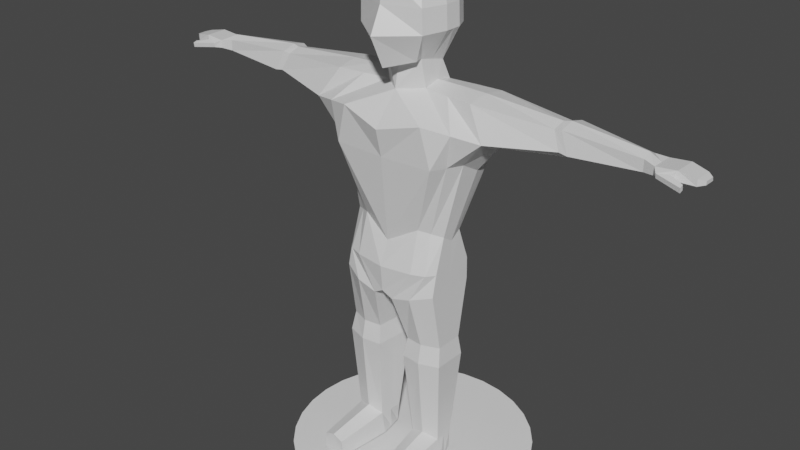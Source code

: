 # Source: worker2.blend  (saved by Blender 2.93.21; exported with 4.5.12 LTS)
import bpy
from mathutils import Matrix  # noqa: F401  (used for matrix-valued properties, if any)

bpy.ops.wm.read_factory_settings(use_empty=True)
scene = bpy.context.scene
scene.name = 'Scene'

# ---- collections
col_collection = bpy.data.collections.new('Collection'); scene.collection.children.link(col_collection)

# ---- materials (node trees are filled in below, after node groups)
mat_material = bpy.data.materials.new('Material')
mat_material.alpha_threshold = 0.0
mat_material.use_transparent_shadow = False
mat_material.line_color = (0.0, 0.0, 0.0, 1.0)

# ---- material node trees
mat_material.use_nodes = True; mat_material.node_tree.nodes.clear()
_N = mat_material.node_tree.nodes; _L = mat_material.node_tree.links
n0 = _N.new('ShaderNodeOutputMaterial'); n0.name = 'Material Output'; n0.location = (300, 300)
n1 = _N.new('ShaderNodeBsdfPrincipled'); n1.name = 'Principled BSDF'; n1.location = (10, 300)
n1.distribution = 'GGX'
n1.subsurface_method = 'BURLEY'
n1.inputs[2].default_value = 0.4
n1.inputs[3].default_value = 1.45
n1.inputs[27].default_value = (0.0, 0.0, 0.0, 1.0)
n1.inputs[28].default_value = 1.0
_L.new(n1.outputs[0], n0.inputs[0])
n0.is_active_output = True

# ---- world
world_world = bpy.data.worlds.new('World'); scene.world = world_world
world_world.use_nodes = True; world_world.node_tree.nodes.clear()
_N = world_world.node_tree.nodes; _L = world_world.node_tree.links
n0 = _N.new('ShaderNodeOutputWorld'); n0.name = 'World Output'; n0.location = (300, 300)
n1 = _N.new('ShaderNodeBackground'); n1.name = 'Background'; n1.location = (10, 300)
n1.inputs[0].default_value = (0.05088, 0.05088, 0.05088, 1.0)
_L.new(n1.outputs[0], n0.inputs[0])
n0.is_active_output = True
world_world.color = (0.05088, 0.05088, 0.05088)
world_world.use_sun_shadow = False
world_world.sun_shadow_jitter_overblur = 0.0

# ---- meshes
me_cube = bpy.data.meshes.new('Cube')
me_cube.from_pydata([(0.7265, 0.5872, 12.96), (0.5783, 0.4949, 11.25), (0.7073, -0.6726, 12.95), (0.5591, -0.6449, 11.04), (0.0, 0.6542, 11.22), (0.0, -1.173, 13.13), (0.0, -1.145, 10.91), (0.0, 0.8005, 13.0), (0.8747, 0.5872, 12.33), (0.8975, 0.5872, 11.75), (0.8555, -0.8553, 12.34), (0.8783, -0.8442, 11.74), (0.0, -1.216, 12.36), (0.0, -1.533, 11.72), (0.0, 0.9404, 12.38), (0.0, 0.9206, 11.75), (0.8931, 0.2214, 13.13), (0.8931, -0.2214, 13.13), (0.4977, -0.4114, 11.04), (0.5618, 0.2906, 10.88), (0.0, 0.2214, 13.35), (0.0, -0.2214, 13.35), (0.0, 0.384, 10.88), (0.0, -0.5905, 11.0), (1.064, 0.2214, 11.75), (1.064, -0.2214, 11.75), (1.041, 0.2214, 12.33), (1.041, -0.2214, 12.33), (0.5794, 0.5516, 10.35), (0.0, 0.8204, 10.3), (0.0, -0.7095, 10.31), (0.5448, -0.285, 10.33), (1.0, 0.9617, 9.562), (0.0, 1.03, 9.529), (0.0, -1.398, 9.536), (1.109, -1.217, 9.817), (1.903, -0.4724, 10.34), (1.957, 0.669, 10.34), (2.409, -0.7011, 9.571), (2.465, 0.7619, 9.576), (0.6587, 0.5783, 5.993), (0.0, 0.6984, 5.977), (0.0, -1.271, 5.981), (0.804, -1.143, 5.984), (1.323, -0.8038, 5.993), (1.34, 0.3807, 6.002), (0.0, -1.222, 8.81), (1.366, -1.165, 8.816), (1.764, -0.4495, 8.835), (1.038, 0.787, 8.835), (0.0, 0.8551, 8.802), (1.799, 0.5897, 8.854), (5.997, -0.1767, 10.09), (6.009, 0.2362, 10.09), (5.997, -0.1767, 9.808), (6.009, 0.2713, 9.815), (4.1, 0.5703, 10.21), (3.911, 0.4833, 10.18), (4.104, 0.5388, 9.736), (4.32, 0.6319, 9.706), (4.069, -0.1764, 10.2), (3.883, -0.1695, 10.17), (4.288, -0.2704, 9.699), (4.077, -0.2615, 9.731), (6.28, -0.2743, 10.05), (6.298, 0.3098, 10.05), (6.28, -0.2743, 9.847), (6.298, 0.3596, 9.852), (6.779, -0.2796, 10.1), (6.796, 0.3045, 10.1), (6.713, -0.3464, 9.893), (6.73, 0.2875, 9.898), (7.19, -0.243, 10.03), (7.204, 0.2138, 10.03), (7.19, -0.243, 9.868), (7.204, 0.2528, 9.872), (6.391, -0.4339, 9.989), (6.4, -0.422, 9.877), (6.673, -0.3693, 10.02), (6.682, -0.3575, 9.905), (7.016, -0.6022, 9.917), (7.016, -0.5836, 9.796), (7.016, -0.5008, 9.948), (7.016, -0.4822, 9.826), (7.332, -0.1412, 9.991), (7.339, 0.1127, 9.993), (7.332, -0.1412, 9.903), (7.339, 0.1344, 9.905), (0.0, -1.006, 6.593), (0.785, -0.8425, 7.035), (0.5231, 0.3626, 7.042), (1.308, -0.5152, 6.882), (0.0, 0.3885, 6.87), (1.321, 0.06401, 6.89), (0.0, 0.4342, 5.018), (0.0, 0.4255, 5.286), (0.0, -1.21, 5.29), (0.2698, -1.182, 5.137), (1.33, -0.9352, 5.431), (1.347, 0.3833, 5.44), (1.373, -0.5593, 0.4234), (1.199, 0.01201, 0.4276), (0.5731, 0.04505, 0.4244), (0.4765, -0.587, 0.4183), (1.443, 0.1117, 3.42), (1.377, 0.06069, 3.916), (0.3357, 0.1289, 3.91), (0.2667, 0.1888, 3.413), (0.3946, -0.8833, 3.405), (0.4489, -0.7847, 3.903), (1.365, -0.67, 3.91), (1.43, -0.7712, 3.413), (1.312, -0.116, 1.073), (1.302, -0.6049, 1.067), (0.4305, -0.05825, 1.067), (0.5262, -0.6508, 1.061), (0.6499, -2.039, 0.4106), (1.305, -2.019, 0.4143), (1.252, -2.052, 0.8841), (0.6863, -2.085, 0.88), (1.224, -0.3787, 10.33), (1.268, 0.6103, 10.35), (1.733, 0.8618, 9.569), (1.759, -0.9591, 9.694), (1.212, 0.5297, 5.997), (1.15, -1.009, 5.988), (1.419, 0.6884, 8.845), (1.565, -0.8071, 8.825), (0.9909, 0.2032, 6.966), (1.047, -0.6789, 6.958), (0.7297, 0.2617, 5.229), (0.7999, -1.175, 5.284), (0.8861, 0.1916, 0.426), (0.925, -0.5732, 0.4209), (0.9121, -0.9437, 3.409), (0.9069, -0.8438, 3.906), (0.8549, 0.3133, 3.417), (0.8562, 0.2578, 3.913), (0.8711, 0.07595, 1.07), (0.9139, -0.7443, 1.212), (0.9773, -2.029, 0.4125), (0.9693, -2.069, 0.99), (0.8931, 4.47e-08, 13.13), (0.5297, -0.0604, 10.96), (0.0, 1.49e-08, 13.35), (1.064, 1.49e-08, 11.75), (1.041, 1.49e-08, 12.33), (0.5621, 0.1333, 10.44), (1.93, 0.09829, 10.43), (2.437, 0.03043, 9.33), (1.332, -0.2785, 5.807), (1.782, 0.07009, 8.547), (6.003, 0.02974, 10.19), (6.003, 0.04733, 9.704), (4.304, 0.1807, 9.595), (4.09, 0.1386, 9.49), (4.084, 0.197, 10.3), (3.897, 0.1569, 10.27), (6.289, 0.01778, 10.05), (6.289, 0.04267, 9.742), (6.788, 0.01241, 10.1), (6.722, -0.02944, 9.896), (7.197, -0.01456, 10.03), (7.197, 0.004909, 9.87), (7.336, -0.01427, 9.992), (7.336, -0.003444, 9.904), (1.315, -0.2256, 6.695), (1.338, -0.2759, 5.436), (0.0, -0.3497, 5.288), (0.1913, -0.3522, 5.078), (1.286, -0.2737, 0.4255), (0.5248, -0.271, 0.4214), (0.3307, -0.3473, 3.409), (0.3923, -0.3279, 3.906), (1.436, -0.3297, 3.417), (1.371, -0.3046, 3.913), (1.307, -0.3605, 1.07), (0.4784, -0.3545, 1.064), (0.9055, -0.2723, 0.4234), (1.246, 0.1158, 10.44)], [], [(23, 18, 3, 6), (27, 17, 2, 10), (14, 7, 0, 8), (17, 21, 5, 2), (10, 2, 5, 12), (3, 11, 13, 6), (11, 10, 12, 13), (4, 15, 9, 1), (15, 14, 8, 9), (18, 25, 11, 3), (25, 27, 10, 11), (9, 8, 26, 24), (145, 146, 27, 25), (1, 9, 24, 19), (143, 145, 25, 18), (0, 7, 20, 16), (142, 144, 21, 17), (8, 0, 16, 26), (146, 142, 17, 27), (4, 1, 19, 22), (18, 23, 30, 31), (22, 19, 28, 29), (143, 18, 31, 147), (179, 120, 36, 148), (30, 31, 35, 34), (29, 28, 32, 33), (148, 36, 61, 157), (122, 121, 37, 39), (120, 123, 38, 36), (129, 89, 43, 125), (125, 43, 97, 131), (92, 90, 40, 41), (166, 91, 44, 150), (89, 88, 42, 43), (128, 93, 45, 124), (122, 39, 51, 126), (35, 34, 46, 47), (149, 38, 48, 151), (33, 32, 49, 50), (123, 35, 47, 127), (52, 54, 66, 64), (39, 37, 57, 58), (36, 38, 63, 61), (60, 62, 54, 52), (154, 59, 55, 153), (149, 39, 58, 155), (59, 56, 53, 55), (154, 62, 63, 155), (62, 60, 61, 63), (156, 56, 57, 157), (56, 59, 58, 57), (156, 60, 52, 152), (67, 65, 69, 71), (153, 55, 67, 159), (55, 53, 65, 67), (152, 52, 64, 158), (68, 70, 74, 72), (158, 64, 68, 160), (66, 70, 79, 77), (159, 67, 71, 161), (72, 74, 86, 84), (161, 71, 75, 163), (71, 69, 73, 75), (160, 68, 72, 162), (78, 76, 80, 82), (70, 68, 78, 79), (64, 66, 77, 76), (68, 64, 76, 78), (80, 81, 83, 82), (76, 77, 81, 80), (77, 79, 83, 81), (79, 78, 82, 83), (164, 84, 86, 165), (163, 75, 87, 165), (75, 73, 85, 87), (162, 72, 84, 164), (126, 51, 93, 128), (47, 46, 88, 89), (151, 48, 91, 166), (50, 49, 90, 92), (127, 47, 89, 129), (167, 98, 110, 175), (150, 44, 98, 167), (41, 40, 94, 95), (124, 45, 99, 130), (43, 42, 96, 97), (168, 95, 94, 169), (178, 132, 101, 170), (131, 97, 109, 135), (130, 99, 105, 137), (100, 113, 118, 117), (177, 114, 102, 171), (169, 94, 106, 173), (138, 112, 101, 132), (172, 108, 109, 173), (174, 104, 105, 175), (134, 111, 110, 135), (136, 107, 106, 137), (176, 113, 100, 170), (174, 111, 113, 176), (136, 104, 112, 138), (172, 107, 114, 177), (134, 108, 115, 139), (141, 119, 116, 140), (133, 100, 117, 140), (139, 115, 119, 141), (115, 103, 116, 119), (113, 139, 141, 118), (103, 133, 140, 116), (118, 141, 140, 117), (111, 134, 139, 113), (107, 136, 138, 114), (104, 136, 137, 105), (108, 134, 135, 109), (114, 138, 132, 102), (94, 130, 137, 106), (98, 131, 135, 110), (171, 102, 132, 178), (40, 124, 130, 94), (48, 127, 129, 91), (49, 126, 128, 90), (38, 123, 127, 48), (32, 122, 126, 49), (90, 128, 124, 40), (44, 125, 131, 98), (91, 129, 125, 44), (31, 35, 123, 120), (32, 28, 121, 122), (147, 31, 120, 179), (28, 147, 179, 121), (103, 171, 178, 133), (108, 172, 177, 115), (104, 174, 176, 112), (112, 176, 170, 101), (111, 174, 175, 110), (107, 172, 173, 106), (97, 169, 173, 109), (115, 177, 171, 103), (133, 178, 170, 100), (96, 168, 169, 97), (45, 150, 167, 99), (99, 167, 175, 105), (51, 151, 166, 93), (73, 162, 164, 85), (74, 163, 165, 86), (85, 164, 165, 87), (69, 160, 162, 73), (70, 161, 163, 74), (66, 159, 161, 70), (65, 158, 160, 69), (53, 152, 158, 65), (54, 153, 159, 66), (56, 156, 152, 53), (60, 156, 157, 61), (59, 154, 155, 58), (38, 149, 155, 63), (62, 154, 153, 54), (39, 149, 151, 51), (93, 166, 150, 45), (37, 148, 157, 57), (121, 179, 148, 37), (19, 143, 147, 28), (26, 16, 142, 146), (16, 20, 144, 142), (19, 24, 145, 143), (24, 26, 146, 145)])
_uv = me_cube.uv_layers.new(name='UVMap')
_uv.uv.foreach_set('vector', [0.25, 0.6667, 0.375, 0.6667, 0.375, 0.75, 0.25, 0.75, 0.5417, 0.6667, 0.625, 0.6667, 0.625, 0.75, 0.5417, 0.75, 0.5417, 0.375, 0.625, 0.375, 0.625, 0.5, 0.5417, 0.5, 0.625, 0.6667, 0.75, 0.6667, 0.75, 0.75, 0.625, 0.75, 0.5417, 0.75, 0.625, 0.75, 0.625, 0.875, 0.5417, 0.875, 0.375, 0.75, 0.4583, 0.75, 0.4583, 0.875, 0.375, 0.875, 0.4583, 0.75, 0.5417, 0.75, 0.5417, 0.875, 0.4583, 0.875, 0.375, 0.375, 0.4583, 0.375, 0.4583, 0.5, 0.375, 0.5, 0.4583, 0.375, 0.5417, 0.375, 0.5417, 0.5, 0.4583, 0.5, 0.375, 0.6667, 0.4583, 0.6667, 0.4583, 0.75, 0.375, 0.75, 0.4583, 0.6667, 0.5417, 0.6667, 0.5417, 0.75, 0.4583, 0.75, 0.4583, 0.5, 0.5417, 0.5, 0.5417, 0.5833, 0.4583, 0.5833, 0.4583, 0.625, 0.5417, 0.625, 0.5417, 0.6667, 0.4583, 0.6667, 0.375, 0.5, 0.4583, 0.5, 0.4583, 0.5833, 0.375, 0.5833, 0.375, 0.625, 0.4583, 0.625, 0.4583, 0.6667, 0.375, 0.6667, 0.625, 0.5, 0.75, 0.5, 0.75, 0.5833, 0.625, 0.5833, 0.625, 0.625, 0.75, 0.625, 0.75, 0.6667, 0.625, 0.6667, 0.5417, 0.5, 0.625, 0.5, 0.625, 0.5833, 0.5417, 0.5833, 0.5417, 0.625, 0.625, 0.625, 0.625, 0.6667, 0.5417, 0.6667, 0.25, 0.5, 0.375, 0.5, 0.375, 0.5833, 0.25, 0.5833, 0.375, 0.6667, 0.25, 0.6667, 0.25, 0.6667, 0.375, 0.6667, 0.25, 0.5833, 0.375, 0.5833, 0.375, 0.5833, 0.25, 0.5833, 0.375, 0.625, 0.375, 0.6667, 0.375, 0.6667, 0.375, 0.625, 0.375, 0.625, 0.375, 0.6667, 0.375, 0.6667, 0.375, 0.625, 0.25, 0.6667, 0.375, 0.6667, 0.375, 0.6667, 0.25, 0.6667, 0.25, 0.5833, 0.375, 0.5833, 0.375, 0.5833, 0.25, 0.5833, 0.375, 0.625, 0.375, 0.6667, 0.375, 0.6667, 0.375, 0.625, 0.375, 0.5833, 0.375, 0.5833, 0.375, 0.5833, 0.375, 0.5833, 0.375, 0.6667, 0.375, 0.6667, 0.375, 0.6667, 0.375, 0.6667, 0.375, 0.6667, 0.375, 0.6667, 0.375, 0.6667, 0.375, 0.6667, 0.375, 0.6667, 0.375, 0.6667, 0.375, 0.6667, 0.375, 0.6667, 0.25, 0.5833, 0.375, 0.5833, 0.375, 0.5833, 0.25, 0.5833, 0.375, 0.625, 0.375, 0.6667, 0.375, 0.6667, 0.375, 0.625, 0.375, 0.6667, 0.25, 0.6667, 0.25, 0.6667, 0.375, 0.6667, 0.375, 0.5833, 0.375, 0.5833, 0.375, 0.5833, 0.375, 0.5833, 0.375, 0.5833, 0.375, 0.5833, 0.375, 0.5833, 0.375, 0.5833, 0.375, 0.6667, 0.25, 0.6667, 0.25, 0.6667, 0.375, 0.6667, 0.375, 0.625, 0.375, 0.6667, 0.375, 0.6667, 0.375, 0.625, 0.25, 0.5833, 0.375, 0.5833, 0.375, 0.5833, 0.25, 0.5833, 0.375, 0.6667, 0.375, 0.6667, 0.375, 0.6667, 0.375, 0.6667, 0.375, 0.6667, 0.375, 0.6667, 0.375, 0.6667, 0.375, 0.6667, 0.375, 0.5833, 0.375, 0.5833, 0.375, 0.5833, 0.375, 0.5833, 0.375, 0.6667, 0.375, 0.6667, 0.375, 0.6667, 0.375, 0.6667, 0.375, 0.6667, 0.375, 0.6667, 0.375, 0.6667, 0.375, 0.6667, 0.375, 0.625, 0.375, 0.5833, 0.375, 0.5833, 0.375, 0.625, 0.375, 0.625, 0.375, 0.5833, 0.375, 0.5833, 0.375, 0.625, 0.375, 0.5833, 0.375, 0.5833, 0.375, 0.5833, 0.375, 0.5833, 0.375, 0.625, 0.375, 0.6667, 0.375, 0.6667, 0.375, 0.625, 0.375, 0.6667, 0.375, 0.6667, 0.375, 0.6667, 0.375, 0.6667, 0.375, 0.625, 0.375, 0.5833, 0.375, 0.5833, 0.375, 0.625, 0.375, 0.5833, 0.375, 0.5833, 0.375, 0.5833, 0.375, 0.5833, 0.375, 0.625, 0.375, 0.6667, 0.375, 0.6667, 0.375, 0.625, 0.375, 0.5833, 0.375, 0.5833, 0.375, 0.5833, 0.375, 0.5833, 0.375, 0.625, 0.375, 0.5833, 0.375, 0.5833, 0.375, 0.625, 0.375, 0.5833, 0.375, 0.5833, 0.375, 0.5833, 0.375, 0.5833, 0.375, 0.625, 0.375, 0.6667, 0.375, 0.6667, 0.375, 0.625, 0.375, 0.6667, 0.375, 0.6667, 0.375, 0.6667, 0.375, 0.6667, 0.375, 0.625, 0.375, 0.6667, 0.375, 0.6667, 0.375, 0.625, 0.375, 0.6667, 0.375, 0.6667, 0.375, 0.6667, 0.375, 0.6667, 0.375, 0.625, 0.375, 0.5833, 0.375, 0.5833, 0.375, 0.625, 0.375, 0.6667, 0.375, 0.6667, 0.375, 0.6667, 0.375, 0.6667, 0.375, 0.625, 0.375, 0.5833, 0.375, 0.5833, 0.375, 0.625, 0.375, 0.5833, 0.375, 0.5833, 0.375, 0.5833, 0.375, 0.5833, 0.375, 0.625, 0.375, 0.6667, 0.375, 0.6667, 0.375, 0.625, 0.375, 0.6667, 0.375, 0.6667, 0.375, 0.6667, 0.375, 0.6667, 0.375, 0.6667, 0.375, 0.6667, 0.375, 0.6667, 0.375, 0.6667, 0.375, 0.6667, 0.375, 0.6667, 0.375, 0.6667, 0.375, 0.6667, 0.375, 0.6667, 0.375, 0.6667, 0.375, 0.6667, 0.375, 0.6667, 0.375, 0.6667, 0.375, 0.6667, 0.375, 0.6667, 0.375, 0.6667, 0.375, 0.6667, 0.375, 0.6667, 0.375, 0.6667, 0.375, 0.6667, 0.375, 0.6667, 0.375, 0.6667, 0.375, 0.6667, 0.375, 0.6667, 0.375, 0.6667, 0.375, 0.6667, 0.375, 0.6667, 0.375, 0.6667, 0.375, 0.625, 0.375, 0.6667, 0.375, 0.6667, 0.375, 0.625, 0.375, 0.625, 0.375, 0.5833, 0.375, 0.5833, 0.375, 0.625, 0.375, 0.5833, 0.375, 0.5833, 0.375, 0.5833, 0.375, 0.5833, 0.375, 0.625, 0.375, 0.6667, 0.375, 0.6667, 0.375, 0.625, 0.375, 0.5833, 0.375, 0.5833, 0.375, 0.5833, 0.375, 0.5833, 0.375, 0.6667, 0.25, 0.6667, 0.25, 0.6667, 0.375, 0.6667, 0.375, 0.625, 0.375, 0.6667, 0.375, 0.6667, 0.375, 0.625, 0.25, 0.5833, 0.375, 0.5833, 0.375, 0.5833, 0.25, 0.5833, 0.375, 0.6667, 0.375, 0.6667, 0.375, 0.6667, 0.375, 0.6667, 0.375, 0.625, 0.375, 0.6667, 0.375, 0.6667, 0.375, 0.625, 0.375, 0.625, 0.375, 0.6667, 0.375, 0.6667, 0.375, 0.625, 0.25, 0.5833, 0.375, 0.5833, 0.375, 0.5833, 0.25, 0.5833, 0.375, 0.5833, 0.375, 0.5833, 0.375, 0.5833, 0.375, 0.5833, 0.375, 0.6667, 0.25, 0.6667, 0.25, 0.6667, 0.375, 0.6667, 0.0, 0.0, 0.0, 0.0, 0.0, 0.0, 0.0, 0.0, 0.0, 0.0, 0.0, 0.0, 0.0, 0.0, 0.0, 0.0, 0.375, 0.6667, 0.375, 0.6667, 0.375, 0.6667, 0.375, 0.6667, 0.375, 0.5833, 0.375, 0.5833, 0.375, 0.5833, 0.375, 0.5833, 0.375, 0.6667, 0.375, 0.6667, 0.375, 0.6667, 0.375, 0.6667, 0.0, 0.0, 0.0, 0.0, 0.0, 0.0, 0.0, 0.0, 0.0, 0.0, 0.0, 0.0, 0.0, 0.0, 0.0, 0.0, 0.375, 0.5833, 0.375, 0.5833, 0.375, 0.5833, 0.375, 0.5833, 0.0, 0.0, 0.0, 0.0, 0.0, 0.0, 0.0, 0.0, 0.375, 0.625, 0.375, 0.5833, 0.375, 0.5833, 0.375, 0.625, 0.375, 0.6667, 0.375, 0.6667, 0.375, 0.6667, 0.375, 0.6667, 0.375, 0.5833, 0.375, 0.5833, 0.375, 0.5833, 0.375, 0.5833, 0.375, 0.625, 0.375, 0.6667, 0.375, 0.6667, 0.375, 0.625, 0.375, 0.625, 0.375, 0.6667, 0.375, 0.6667, 0.375, 0.625, 0.375, 0.5833, 0.375, 0.5833, 0.375, 0.5833, 0.375, 0.5833, 0.0, 0.0, 0.0, 0.0, 0.0, 0.0, 0.0, 0.0, 0.375, 0.6667, 0.375, 0.6667, 0.375, 0.6667, 0.375, 0.6667, 0.375, 0.6667, 0.375, 0.6667, 0.375, 0.6667, 0.375, 0.6667, 0.0, 0.0, 0.0, 0.0, 0.0, 0.0, 0.0, 0.0, 0.375, 0.6667, 0.375, 0.6667, 0.375, 0.6667, 0.375, 0.6667, 0.0, 0.0, 0.0, 0.0, 0.0, 0.0, 0.0, 0.0, 0.375, 0.6667, 0.375, 0.6667, 0.375, 0.6667, 0.375, 0.6667, 0.0, 0.0, 0.0, 0.0, 0.0, 0.0, 0.0, 0.0, 0.375, 0.6667, 0.375, 0.6667, 0.375, 0.6667, 0.375, 0.6667, 0.375, 0.6667, 0.375, 0.6667, 0.375, 0.6667, 0.375, 0.6667, 0.375, 0.5833, 0.375, 0.5833, 0.375, 0.5833, 0.375, 0.5833, 0.375, 0.5833, 0.375, 0.5833, 0.375, 0.5833, 0.375, 0.5833, 0.375, 0.6667, 0.375, 0.6667, 0.375, 0.6667, 0.375, 0.6667, 0.375, 0.5833, 0.375, 0.5833, 0.375, 0.5833, 0.375, 0.5833, 0.375, 0.5833, 0.375, 0.5833, 0.375, 0.5833, 0.375, 0.5833, 0.375, 0.6667, 0.375, 0.6667, 0.375, 0.6667, 0.375, 0.6667, 0.0, 0.0, 0.0, 0.0, 0.0, 0.0, 0.0, 0.0, 0.375, 0.5833, 0.375, 0.5833, 0.375, 0.5833, 0.375, 0.5833, 0.375, 0.6667, 0.375, 0.6667, 0.375, 0.6667, 0.375, 0.6667, 0.375, 0.5833, 0.375, 0.5833, 0.375, 0.5833, 0.375, 0.5833, 0.375, 0.6667, 0.375, 0.6667, 0.375, 0.6667, 0.375, 0.6667, 0.375, 0.5833, 0.375, 0.5833, 0.375, 0.5833, 0.375, 0.5833, 0.375, 0.5833, 0.375, 0.5833, 0.375, 0.5833, 0.375, 0.5833, 0.375, 0.6667, 0.375, 0.6667, 0.375, 0.6667, 0.375, 0.6667, 0.375, 0.6667, 0.375, 0.6667, 0.375, 0.6667, 0.375, 0.6667, 0.375, 0.6667, 0.375, 0.6667, 0.375, 0.6667, 0.375, 0.6667, 0.375, 0.5833, 0.375, 0.5833, 0.375, 0.5833, 0.375, 0.5833, 0.375, 0.625, 0.375, 0.6667, 0.375, 0.6667, 0.375, 0.625, 0.375, 0.5833, 0.375, 0.625, 0.375, 0.625, 0.375, 0.5833, 0.0, 0.0, 0.0, 0.0, 0.0, 0.0, 0.0, 0.0, 0.0, 0.0, 0.0, 0.0, 0.0, 0.0, 0.0, 0.0, 0.375, 0.5833, 0.375, 0.625, 0.375, 0.625, 0.375, 0.5833, 0.375, 0.5833, 0.375, 0.625, 0.375, 0.625, 0.375, 0.5833, 0.375, 0.6667, 0.375, 0.625, 0.375, 0.625, 0.375, 0.6667, 0.0, 0.0, 0.0, 0.0, 0.0, 0.0, 0.0, 0.0, 0.0, 0.0, 0.0, 0.0, 0.0, 0.0, 0.0, 0.0, 0.0, 0.0, 0.0, 0.0, 0.0, 0.0, 0.0, 0.0, 0.0, 0.0, 0.0, 0.0, 0.0, 0.0, 0.0, 0.0, 0.0, 0.0, 0.0, 0.0, 0.0, 0.0, 0.0, 0.0, 0.375, 0.5833, 0.375, 0.625, 0.375, 0.625, 0.375, 0.5833, 0.375, 0.5833, 0.375, 0.625, 0.375, 0.625, 0.375, 0.5833, 0.375, 0.5833, 0.375, 0.625, 0.375, 0.625, 0.375, 0.5833, 0.375, 0.5833, 0.375, 0.625, 0.375, 0.625, 0.375, 0.5833, 0.375, 0.6667, 0.375, 0.625, 0.375, 0.625, 0.375, 0.6667, 0.375, 0.5833, 0.375, 0.625, 0.375, 0.625, 0.375, 0.5833, 0.375, 0.5833, 0.375, 0.625, 0.375, 0.625, 0.375, 0.5833, 0.375, 0.6667, 0.375, 0.625, 0.375, 0.625, 0.375, 0.6667, 0.375, 0.6667, 0.375, 0.625, 0.375, 0.625, 0.375, 0.6667, 0.375, 0.5833, 0.375, 0.625, 0.375, 0.625, 0.375, 0.5833, 0.375, 0.5833, 0.375, 0.625, 0.375, 0.625, 0.375, 0.5833, 0.375, 0.6667, 0.375, 0.625, 0.375, 0.625, 0.375, 0.6667, 0.375, 0.5833, 0.375, 0.625, 0.375, 0.625, 0.375, 0.5833, 0.375, 0.6667, 0.375, 0.625, 0.375, 0.625, 0.375, 0.6667, 0.375, 0.5833, 0.375, 0.625, 0.375, 0.625, 0.375, 0.5833, 0.375, 0.6667, 0.375, 0.625, 0.375, 0.625, 0.375, 0.6667, 0.375, 0.6667, 0.375, 0.625, 0.375, 0.625, 0.375, 0.6667, 0.375, 0.5833, 0.375, 0.625, 0.375, 0.625, 0.375, 0.5833, 0.375, 0.5833, 0.375, 0.625, 0.375, 0.625, 0.375, 0.5833, 0.375, 0.5833, 0.375, 0.625, 0.375, 0.625, 0.375, 0.5833, 0.375, 0.5833, 0.375, 0.625, 0.375, 0.625, 0.375, 0.5833, 0.375, 0.5833, 0.375, 0.625, 0.375, 0.625, 0.375, 0.5833, 0.5417, 0.5833, 0.625, 0.5833, 0.625, 0.625, 0.5417, 0.625, 0.625, 0.5833, 0.75, 0.5833, 0.75, 0.625, 0.625, 0.625, 0.375, 0.5833, 0.4583, 0.5833, 0.4583, 0.625, 0.375, 0.625, 0.4583, 0.5833, 0.5417, 0.5833, 0.5417, 0.625, 0.4583, 0.625])
me_cube.materials.append(mat_material)
me_cube.use_remesh_preserve_volume = False
me_cube.use_remesh_preserve_attributes = False
me_cube.use_mirror_vertex_groups = False
me_cube.update()
me_cylinder = bpy.data.meshes.new('Cylinder')
me_cylinder.from_pydata([(0.0, 1.0, 2349.0), (0.0, 1.0, 2351.0), (0.1951, 0.9808, 2349.0), (0.1951, 0.9808, 2351.0), (0.3827, 0.9239, 2349.0), (0.3827, 0.9239, 2351.0), (0.5556, 0.8315, 2349.0), (0.5556, 0.8315, 2351.0), (0.7071, 0.7071, 2349.0), (0.7071, 0.7071, 2351.0), (0.8315, 0.5556, 2349.0), (0.8315, 0.5556, 2351.0), (0.9239, 0.3827, 2349.0), (0.9239, 0.3827, 2351.0), (0.9808, 0.1951, 2349.0), (0.9808, 0.1951, 2351.0), (1.0, -4.371e-08, 2349.0), (1.0, -4.371e-08, 2351.0), (0.9808, -0.1951, 2349.0), (0.9808, -0.1951, 2351.0), (0.9239, -0.3827, 2349.0), (0.9239, -0.3827, 2351.0), (0.8315, -0.5556, 2349.0), (0.8315, -0.5556, 2351.0), (0.7071, -0.7071, 2349.0), (0.7071, -0.7071, 2351.0), (0.5556, -0.8315, 2349.0), (0.5556, -0.8315, 2351.0), (0.3827, -0.9239, 2349.0), (0.3827, -0.9239, 2351.0), (0.1951, -0.9808, 2349.0), (0.1951, -0.9808, 2351.0), (-8.742e-08, -1.0, 2349.0), (-8.742e-08, -1.0, 2351.0), (-0.1951, -0.9808, 2349.0), (-0.1951, -0.9808, 2351.0), (-0.3827, -0.9239, 2349.0), (-0.3827, -0.9239, 2351.0), (-0.5556, -0.8315, 2349.0), (-0.5556, -0.8315, 2351.0), (-0.7071, -0.7071, 2349.0), (-0.7071, -0.7071, 2351.0), (-0.8315, -0.5556, 2349.0), (-0.8315, -0.5556, 2351.0), (-0.9239, -0.3827, 2349.0), (-0.9239, -0.3827, 2351.0), (-0.9808, -0.1951, 2349.0), (-0.9808, -0.1951, 2351.0), (-1.0, 1.192e-08, 2349.0), (-1.0, 1.192e-08, 2351.0), (-0.9808, 0.1951, 2349.0), (-0.9808, 0.1951, 2351.0), (-0.9239, 0.3827, 2349.0), (-0.9239, 0.3827, 2351.0), (-0.8315, 0.5556, 2349.0), (-0.8315, 0.5556, 2351.0), (-0.7071, 0.7071, 2349.0), (-0.7071, 0.7071, 2351.0), (-0.5556, 0.8315, 2349.0), (-0.5556, 0.8315, 2351.0), (-0.3827, 0.9239, 2349.0), (-0.3827, 0.9239, 2351.0), (-0.1951, 0.9808, 2349.0), (-0.1951, 0.9808, 2351.0)], [], [(0, 1, 3, 2), (2, 3, 5, 4), (4, 5, 7, 6), (6, 7, 9, 8), (8, 9, 11, 10), (10, 11, 13, 12), (12, 13, 15, 14), (14, 15, 17, 16), (16, 17, 19, 18), (18, 19, 21, 20), (20, 21, 23, 22), (22, 23, 25, 24), (24, 25, 27, 26), (26, 27, 29, 28), (28, 29, 31, 30), (30, 31, 33, 32), (32, 33, 35, 34), (34, 35, 37, 36), (36, 37, 39, 38), (38, 39, 41, 40), (40, 41, 43, 42), (42, 43, 45, 44), (44, 45, 47, 46), (46, 47, 49, 48), (48, 49, 51, 50), (50, 51, 53, 52), (52, 53, 55, 54), (54, 55, 57, 56), (56, 57, 59, 58), (58, 59, 61, 60), (3, 1, 63, 61, 59, 57, 55, 53, 51, 49, 47, 45, 43, 41, 39, 37, 35, 33, 31, 29, 27, 25, 23, 21, 19, 17, 15, 13, 11, 9, 7, 5), (60, 61, 63, 62), (62, 63, 1, 0), (0, 2, 4, 6, 8, 10, 12, 14, 16, 18, 20, 22, 24, 26, 28, 30, 32, 34, 36, 38, 40, 42, 44, 46, 48, 50, 52, 54, 56, 58, 60, 62)])
_uv = me_cylinder.uv_layers.new(name='UVMap')
_uv.uv.foreach_set('vector', [1.0, 0.5, 1.0, 1.0, 0.9688, 1.0, 0.9688, 0.5, 0.9688, 0.5, 0.9688, 1.0, 0.9375, 1.0, 0.9375, 0.5, 0.9375, 0.5, 0.9375, 1.0, 0.9062, 1.0, 0.9062, 0.5, 0.9062, 0.5, 0.9062, 1.0, 0.875, 1.0, 0.875, 0.5, 0.875, 0.5, 0.875, 1.0, 0.8438, 1.0, 0.8438, 0.5, 0.8438, 0.5, 0.8438, 1.0, 0.8125, 1.0, 0.8125, 0.5, 0.8125, 0.5, 0.8125, 1.0, 0.7812, 1.0, 0.7812, 0.5, 0.7812, 0.5, 0.7812, 1.0, 0.75, 1.0, 0.75, 0.5, 0.75, 0.5, 0.75, 1.0, 0.7188, 1.0, 0.7188, 0.5, 0.7188, 0.5, 0.7188, 1.0, 0.6875, 1.0, 0.6875, 0.5, 0.6875, 0.5, 0.6875, 1.0, 0.6562, 1.0, 0.6562, 0.5, 0.6562, 0.5, 0.6562, 1.0, 0.625, 1.0, 0.625, 0.5, 0.625, 0.5, 0.625, 1.0, 0.5938, 1.0, 0.5938, 0.5, 0.5938, 0.5, 0.5938, 1.0, 0.5625, 1.0, 0.5625, 0.5, 0.5625, 0.5, 0.5625, 1.0, 0.5312, 1.0, 0.5312, 0.5, 0.5312, 0.5, 0.5312, 1.0, 0.5, 1.0, 0.5, 0.5, 0.5, 0.5, 0.5, 1.0, 0.4688, 1.0, 0.4688, 0.5, 0.4688, 0.5, 0.4688, 1.0, 0.4375, 1.0, 0.4375, 0.5, 0.4375, 0.5, 0.4375, 1.0, 0.4062, 1.0, 0.4062, 0.5, 0.4062, 0.5, 0.4062, 1.0, 0.375, 1.0, 0.375, 0.5, 0.375, 0.5, 0.375, 1.0, 0.3438, 1.0, 0.3438, 0.5, 0.3438, 0.5, 0.3438, 1.0, 0.3125, 1.0, 0.3125, 0.5, 0.3125, 0.5, 0.3125, 1.0, 0.2812, 1.0, 0.2812, 0.5, 0.2812, 0.5, 0.2812, 1.0, 0.25, 1.0, 0.25, 0.5, 0.25, 0.5, 0.25, 1.0, 0.2188, 1.0, 0.2188, 0.5, 0.2188, 0.5, 0.2188, 1.0, 0.1875, 1.0, 0.1875, 0.5, 0.1875, 0.5, 0.1875, 1.0, 0.1562, 1.0, 0.1562, 0.5, 0.1562, 0.5, 0.1562, 1.0, 0.125, 1.0, 0.125, 0.5, 0.125, 0.5, 0.125, 1.0, 0.09375, 1.0, 0.09375, 0.5, 0.09375, 0.5, 0.09375, 1.0, 0.0625, 1.0, 0.0625, 0.5, 0.2968, 0.4854, 0.25, 0.49, 0.2032, 0.4854, 0.1582, 0.4717, 0.1167, 0.4496, 0.08029, 0.4197, 0.05045, 0.3833, 0.02827, 0.3418, 0.01461, 0.2968, 0.01, 0.25, 0.01461, 0.2032, 0.02827, 0.1582, 0.05045, 0.1167, 0.08029, 0.08029, 0.1167, 0.05045, 0.1582, 0.02827, 0.2032, 0.01461, 0.25, 0.01, 0.2968, 0.01461, 0.3418, 0.02827, 0.3833, 0.05045, 0.4197, 0.08029, 0.4496, 0.1167, 0.4717, 0.1582, 0.4854, 0.2032, 0.49, 0.25, 0.4854, 0.2968, 0.4717, 0.3418, 0.4496, 0.3833, 0.4197, 0.4197, 0.3833, 0.4496, 0.3418, 0.4717, 0.0625, 0.5, 0.0625, 1.0, 0.03125, 1.0, 0.03125, 0.5, 0.03125, 0.5, 0.03125, 1.0, 0.0, 1.0, 0.0, 0.5, 0.75, 0.49, 0.7968, 0.4854, 0.8418, 0.4717, 0.8833, 0.4496, 0.9197, 0.4197, 0.9496, 0.3833, 0.9717, 0.3418, 0.9854, 0.2968, 0.99, 0.25, 0.9854, 0.2032, 0.9717, 0.1582, 0.9496, 0.1167, 0.9197, 0.08029, 0.8833, 0.05045, 0.8418, 0.02827, 0.7968, 0.01461, 0.75, 0.01, 0.7032, 0.01461, 0.6582, 0.02827, 0.6167, 0.05045, 0.5803, 0.08029, 0.5504, 0.1167, 0.5283, 0.1582, 0.5146, 0.2032, 0.51, 0.25, 0.5146, 0.2968, 0.5283, 0.3418, 0.5504, 0.3833, 0.5803, 0.4197, 0.6167, 0.4496, 0.6582, 0.4717, 0.7032, 0.4854])
me_cylinder.use_remesh_fix_poles = True
me_cylinder.use_remesh_preserve_attributes = False
me_cylinder.update()
arm_armature = bpy.data.armatures.new('Armature')  # bones are not reproduced

# ---- objects
ob_cube = bpy.data.objects.new('Cube', me_cube)
ob_armature = bpy.data.objects.new('Armature', arm_armature)
ob_cylinder = bpy.data.objects.new('Cylinder', me_cylinder)

# ---- transforms, parenting, visibility, modifiers, constraints
ob_cube.parent = ob_armature
ob_cube.location = (0.0, 0.0, 0.0)
ob_cube.lock_rotations_4d = False
ob_cube.empty_display_type = 'ARROWS'
ob_cube.lineart.crease_threshold = 0.0
_vg = ob_cube.vertex_groups.new(name='Bone')
for _i, _w in zip([28, 29, 30, 32, 33, 34, 35, 40, 41, 42, 43, 44, 45, 46, 47, 48, 49, 50, 51, 88, 89, 90, 91, 92, 93, 94, 95, 96, 97, 98, 99, 123, 124, 125, 126, 127, 128, 129, 130, 131, 147, 150, 151, 166, 167, 168, 169], [0.007137, 0.1619, 0.06758, 0.1089, 0.5581, 0.3028, 0.1242, 0.1823, 0.198, 0.3154, 0.1795, 0.1711, 0.1872, 0.7231, 0.4872, 0.1282, 0.2283, 0.7272, 0.09329, 0.8285, 0.8137, 0.8585, 0.7486, 0.891, 0.7411, 0.02639, 0.08646, 0.08743, 0.0302, 0.05396, 0.06481, 0.07731, 0.1826, 0.1728, 0.1455, 0.2692, 0.79, 0.782, 0.0364, 0.03435, 0.003568, 0.1791, 0.1108, 0.7449, 0.05938, 0.08695, 0.0283]): _vg.add([_i], _w, 'REPLACE')
_vg = ob_cube.vertex_groups.new(name='Bone.001')
for _i, _w in zip([0, 1, 2, 3, 4, 5, 6, 7, 8, 9, 10, 11, 12, 13, 14, 15, 16, 17, 18, 19, 20, 21, 22, 23, 24, 25, 26, 27, 28, 29, 30, 31, 33, 34, 35, 46, 120, 142, 143, 144, 145, 146, 147, 179], [0.9961, 0.9341, 0.9944, 0.9181, 0.9516, 0.9921, 0.911, 0.9957, 0.9912, 0.9769, 0.9885, 0.974, 0.9834, 0.9619, 0.9911, 0.9793, 0.9967, 0.9964, 0.8828, 0.8369, 0.9973, 0.997, 0.8849, 0.8515, 0.9782, 0.9756, 0.9914, 0.9907, 0.129, 0.17, 0.5561, 0.1308, 0.05102, 0.2319, 0.07062, 0.0636, 0.005752, 0.9966, 0.8599, 0.9972, 0.9769, 0.991, 0.1299, 0.002876]): _vg.add([_i], _w, 'REPLACE')
_vg = ob_cube.vertex_groups.new(name='Braco1.L')
for _i, _w in zip([1, 3, 4, 6, 13, 18, 19, 22, 23, 28, 29, 30, 31, 32, 33, 34, 35, 36, 37, 38, 39, 46, 47, 48, 49, 50, 51, 89, 90, 91, 93, 120, 121, 122, 123, 126, 127, 128, 129, 143, 147, 148, 149, 151, 166, 179], [0.05559, 0.0725, 0.01274, 0.07359, 0.01361, 0.1072, 0.1433, 0.06527, 0.1188, 0.7678, 0.294, 0.3346, 0.8332, 0.7569, 0.258, 0.3143, 0.684, 0.1659, 0.1284, 0.111, 0.06981, 0.1351, 0.3321, 0.4665, 0.6637, 0.2011, 0.6561, 0.04628, 0.03898, 0.04302, 0.06287, 0.8031, 0.8049, 0.4882, 0.6105, 0.6876, 0.4672, 0.05719, 0.04489, 0.1253, 0.8005, 0.1472, 0.09038, 0.5613, 0.05294, 0.804]): _vg.add([_i], _w, 'REPLACE')
_vg = ob_cube.vertex_groups.new(name='Braco2.L')
for _i, _w in zip([28, 32, 33, 34, 35, 36, 37, 38, 39, 46, 47, 48, 49, 51, 56, 57, 58, 59, 60, 61, 63, 89, 91, 120, 121, 122, 123, 126, 127, 129, 147, 148, 149, 151, 154, 155, 156, 157, 166, 179], [0.002983, 0.04189, 0.002744, 0.006362, 0.02415, 0.4142, 0.4571, 0.4808, 0.4706, 0.006328, 0.007145, 0.001579, 0.0002091, 0.01327, 0.2068, 0.8012, 0.1149, 0.05092, 0.1491, 0.8054, 0.1296, 0.0, 0.003993, 0.0004083, 0.02895, 0.411, 0.0, 0.003325, 2.221e-05, 0.0, 0.001491, 0.3899, 0.4835, 0.007425, 0.02546, 0.1224, 0.178, 0.8033, 0.001996, 0.006191]): _vg.add([_i], _w, 'REPLACE')
_vg = ob_cube.vertex_groups.new(name='Cintura1.L')
for _i, _w in zip([40, 41, 42, 43, 44, 45, 88, 89, 90, 91, 92, 93, 94, 95, 96, 97, 98, 99, 105, 106, 109, 110, 124, 125, 128, 129, 130, 131, 135, 137, 150, 166, 167, 168, 169, 173, 175], [0.6909, 0.3151, 0.2994, 0.7217, 0.7514, 0.7135, 0.07968, 0.08997, 0.06484, 0.1552, 0.03456, 0.1497, 0.7503, 0.6253, 0.7396, 0.8142, 0.8355, 0.8118, 0.03814, 0.08212, 0.06642, 0.01159, 0.705, 0.7421, 0.1137, 0.1237, 0.8125, 0.8398, 0.0247, 0.03163, 0.7324, 0.1525, 0.8236, 0.6824, 0.7823, 0.07427, 0.02487]): _vg.add([_i], _w, 'REPLACE')
_vg = ob_cube.vertex_groups.new(name='Perna1.L')
for _i, _w in zip([40, 41, 43, 44, 45, 94, 95, 96, 97, 98, 99, 100, 101, 102, 103, 104, 105, 106, 107, 108, 109, 110, 111, 112, 113, 114, 115, 124, 125, 130, 131, 132, 133, 134, 135, 136, 137, 138, 139, 150, 167, 168, 169, 170, 171, 172, 173, 174, 175, 176, 177, 178], [0.02513, 0.02685, 0.0093, 0.01978, 0.02846, 0.1279, 0.09484, 0.07098, 0.1014, 0.09303, 0.09578, 0.08048, 0.4746, 0.4914, 0.06443, 0.9883, 0.9503, 0.9035, 0.976, 0.9645, 0.9226, 0.9645, 0.9746, 0.8236, 0.1042, 0.8409, 0.07877, 0.02645, 0.01356, 0.1064, 0.09432, 0.492, 0.05104, 0.9713, 0.957, 0.991, 0.9539, 0.9604, 0.02902, 0.02412, 0.0944, 0.08291, 0.1146, 0.2776, 0.2779, 0.9702, 0.9131, 0.9815, 0.9574, 0.4639, 0.4598, 0.2715]): _vg.add([_i], _w, 'REPLACE')
_vg = ob_cube.vertex_groups.new(name='Pe1.L')
for _i, _w in zip([100, 101, 102, 103, 112, 113, 114, 115, 116, 117, 118, 119, 132, 133, 138, 139, 140, 141, 170, 171, 176, 177, 178], [0.9195, 0.5253, 0.5086, 0.9356, 0.1763, 0.8958, 0.1588, 0.9211, 0.9971, 0.9956, 0.996, 0.9977, 0.508, 0.949, 0.02916, 0.9604, 0.9979, 0.9982, 0.7224, 0.7221, 0.536, 0.54, 0.7285]): _vg.add([_i], _w, 'REPLACE')
_vg = ob_cube.vertex_groups.new(name='Braco1.R')
for _i, _w in zip([22, 28, 29, 33, 34, 46, 50, 147], [0.01456, 0.04563, 0.3589, 0.1033, 0.114, 0.01173, 0.002574, 0.02282]): _vg.add([_i], _w, 'REPLACE')
_vg = ob_cube.vertex_groups.new(name='Braco2.R')
_vg = ob_cube.vertex_groups.new(name='Cintura1.R')
for _i, _w in zip([40, 41, 42, 43, 44, 45, 88, 92, 94, 95, 96, 97, 124, 125, 130, 150, 168, 169], [0.07354, 0.4433, 0.3591, 0.05576, 0.004623, 0.03113, 0.07489, 0.04473, 0.08243, 0.191, 0.1007, 0.03628, 0.05649, 0.02833, 0.01929, 0.01788, 0.1459, 0.05936]): _vg.add([_i], _w, 'REPLACE')
_vg = ob_cube.vertex_groups.new(name='Perna1.R')
_vg = ob_cube.vertex_groups.new(name='Pe1.R')
_vg = ob_cube.vertex_groups.new(name='Braco3.L')
for _i, _w in zip([38, 39, 52, 53, 54, 55, 56, 57, 58, 59, 60, 61, 62, 63, 64, 65, 66, 67, 68, 69, 70, 71, 72, 73, 74, 75, 76, 77, 78, 79, 80, 81, 82, 83, 84, 85, 86, 87, 149, 152, 153, 154, 155, 156, 157, 158, 159, 160, 161, 162, 163, 164, 165], [0.06014, 0.01314, 0.9991, 0.999, 1.0, 0.9994, 0.7923, 0.1957, 0.8836, 0.9486, 0.8501, 0.1902, 0.9748, 0.8679, 0.9999, 0.9998, 1.0, 0.9999, 1.0, 1.0, 1.0, 1.0, 1.0, 1.0, 1.0, 1.0, 1.0, 1.0, 1.0, 1.0, 1.0, 1.0, 1.0, 1.0, 1.0, 1.0, 1.0, 1.0, 0.03664, 0.999, 0.9999, 0.9617, 0.8758, 0.8212, 0.193, 0.9998, 0.9999, 1.0, 1.0, 1.0, 1.0, 1.0, 1.0]): _vg.add([_i], _w, 'REPLACE')
_vg = ob_cube.vertex_groups.new(name='Braco3.R')
_m = ob_cube.modifiers.new('Mirror', 'MIRROR')
_m.use_clip = True
_m = ob_cube.modifiers.new('Armature', 'ARMATURE')
_m.object = ob_armature
ob_armature.location = (0.0, 0.0, 0.0)
ob_armature.show_in_front = True
ob_cylinder.location = (0.0, 0.0, 0.0)
ob_cylinder.scale = (3.211, 3.211, 0.0001)

# ---- collection membership
col_collection.objects.link(ob_cube)
col_collection.objects.link(ob_armature)
col_collection.objects.link(ob_cylinder)

# ---- scene / render settings (as saved in the file)
scene.frame_start = 1; scene.frame_end = 250; scene.frame_set(0)
scene.render.engine = 'BLENDER_EEVEE_NEXT'
scene.cycles.use_denoising = False
scene.cycles.samples = 128
scene.cycles.sampling_pattern = 'TABULATED_SOBOL'
scene.cycles.use_adaptive_sampling = False
scene.cycles.use_light_tree = False
scene.view_settings.view_transform = 'Filmic'
bpy.context.view_layer.update()

# ---- added for rendering (the .blend has no active camera and no usable light): camera, sun
cam_auto = bpy.data.cameras.new('AutoCamera')
cam_auto.lens = 50.0
cam_auto.sensor_width = 36.0
cam_auto.clip_end = 1000.0
ob_auto_camera = bpy.data.objects.new('AutoCamera', cam_auto)
scene.collection.objects.link(ob_auto_camera)
ob_auto_camera.location = (15.2083, -18.7949, 18.9685)
ob_auto_camera.rotation_euler = (1.09748, -7.21219e-08, 0.694738)
scene.camera = ob_auto_camera
light_auto_sun = bpy.data.lights.new('AutoSun', 'SUN')
light_auto_sun.energy = 3.0
light_auto_sun.angle = 0.0523599
ob_auto_sun = bpy.data.objects.new('AutoSun', light_auto_sun)
scene.collection.objects.link(ob_auto_sun)
ob_auto_sun.rotation_euler = (0.872665, 0.174533, 0.523599)
bpy.context.view_layer.update()

